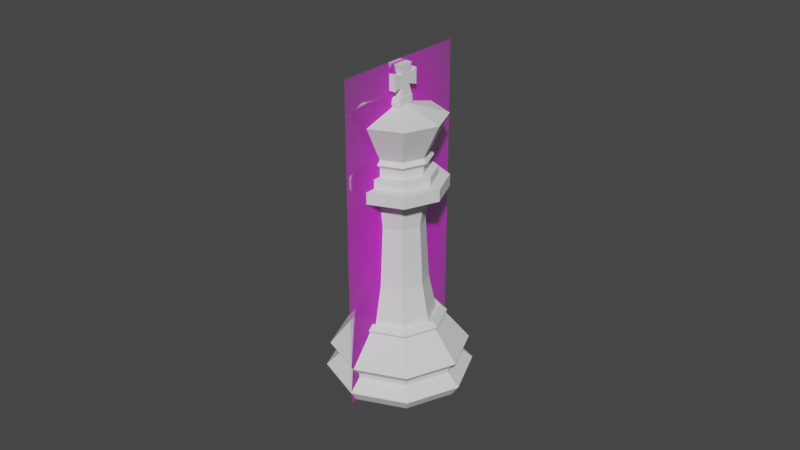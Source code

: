 # Source: king.blend  (saved by Blender 2.90.8; exported with 4.5.12 LTS)
import bpy
from mathutils import Matrix  # noqa: F401  (used for matrix-valued properties, if any)

bpy.ops.wm.read_factory_settings(use_empty=True)
scene = bpy.context.scene
scene.name = 'Scene'

# ---- collections
col_collection = bpy.data.collections.new('Collection'); scene.collection.children.link(col_collection)

# ---- images (referenced by path relative to the original .blend; pixels are not part of the script)
import os
ASSET_DIR = os.environ.get("B2B_ASSET_DIR", "")  # directory of the original .blend (textures are referenced by path, not embedded)
HERE = os.path.dirname(os.path.abspath(__file__))  # packed textures are extracted next to this script under _unpacked/

def load_image(name, relpath, width, height, colorspace="sRGB"):
    """Load a texture the original file referenced (path relative to the .blend, or extracted next to this script)."""
    p = next((c for c in (os.path.join(HERE, relpath), os.path.join(ASSET_DIR, relpath)) if relpath and os.path.exists(c)), "")
    if p:
        img = bpy.data.images.load(p, check_existing=True)
        img.name = name
    else:  # same state as the original file: an image datablock whose file is absent (Cycles renders it pink)
        img = bpy.data.images.new(name, width, height)
        img.source = "FILE"
        img.filepath = "//" + (relpath or name)
    img.colorspace_settings.name = colorspace
    return img
img_king_png = load_image('King.png', 'King.png', 1024, 1024, 'sRGB')

# ---- materials (node trees are filled in below, after node groups)
mat_king = bpy.data.materials.new('King')
mat_king.surface_render_method = 'BLENDED'
mat_king.blend_method = 'BLEND'
mat_king.use_transparent_shadow = False

# ---- material node trees
mat_king.use_nodes = True; mat_king.node_tree.nodes.clear()
_N = mat_king.node_tree.nodes; _L = mat_king.node_tree.links
n0 = _N.new('ShaderNodeOutputMaterial'); n0.name = 'Material Output'; n0.location = (300, 300)
n1 = _N.new('ShaderNodeTexImage'); n1.name = 'Image Texture'; n1.location = (-200, 300)
n1.image = img_king_png
n1.extension = 'CLIP'
n2 = _N.new('ShaderNodeBsdfPrincipled'); n2.name = 'Principled BSDF'; n2.location = (0, 300)
n2.distribution = 'GGX'
n2.subsurface_method = 'BURLEY'
n2.inputs[3].default_value = 1.45
n2.inputs[27].default_value = (0.0, 0.0, 0.0, 1.0)
n2.inputs[28].default_value = 1.0
_L.new(n1.outputs[0], n2.inputs[0])
_L.new(n1.outputs[1], n2.inputs[4])
_L.new(n2.outputs[0], n0.inputs[0])
n0.is_active_output = True

# ---- world
world_world = bpy.data.worlds.new('World'); scene.world = world_world
world_world.use_nodes = True; world_world.node_tree.nodes.clear()
_N = world_world.node_tree.nodes; _L = world_world.node_tree.links
n0 = _N.new('ShaderNodeOutputWorld'); n0.name = 'World Output'; n0.location = (300, 300)
n1 = _N.new('ShaderNodeBackground'); n1.name = 'Background'; n1.location = (10, 300)
n1.inputs[0].default_value = (0.05088, 0.05088, 0.05088, 1.0)
_L.new(n1.outputs[0], n0.inputs[0])
n0.is_active_output = True
world_world.color = (0.05088, 0.05088, 0.05088)
world_world.use_sun_shadow = False
world_world.sun_shadow_jitter_overblur = 0.0

# ---- meshes
me_king = bpy.data.meshes.new('King')
me_king.from_pydata([(-0.2211, -0.002012, -2.177e-08), (0.2211, -0.002012, -2.177e-08), (-0.2211, 0.998, -2.177e-08), (0.2211, 0.998, -2.177e-08)], [], [(0, 1, 3, 2)])
_uv = me_king.uv_layers.new(name='UVMap')
_uv.uv.foreach_set('vector', [0.0, 0.0, 1.0, 0.0, 1.0, 1.0, 0.0, 1.0])
me_king.materials.append(mat_king)
me_king.use_remesh_fix_poles = True
me_king.use_remesh_preserve_attributes = False
me_king.use_mirror_vertex_groups = False
me_king.update()
me_cube_002 = bpy.data.meshes.new('Cube.002')
me_cube_002.from_pydata([(1.071e-06, 4.23, -23.88), (6.407, 2.994, -23.88), (9.06, 0.008808, -23.88), (6.407, -2.976, -23.88), (-1.866e-06, -4.213, -23.88), (-6.407, -2.976, -23.88), (-9.06, 0.008812, -23.88), (-6.407, 2.994, -23.88), (9.611, 4.487, -28.62), (13.59, 0.008809, -28.62), (9.611, -4.469, -28.62), (-3.335e-06, -6.324, -28.62), (-9.611, -4.469, -28.62), (-13.59, 0.008814, -28.62), (-9.611, 4.487, -28.62), (1.071e-06, 6.342, -28.62), (9.542, 4.455, -29.1), (13.49, 0.008809, -29.1), (9.542, -4.437, -29.1), (-3.335e-06, -6.279, -29.1), (-9.542, -4.437, -29.1), (-13.49, 0.008814, -29.1), (-9.542, 4.455, -29.1), (1.071e-06, 6.297, -29.1), (1.071e-06, 4.818, -24.41), (7.298, 3.409, -24.41), (10.32, 0.008808, -24.41), (7.298, -3.392, -24.41), (-2.295e-06, -4.8, -24.41), (-7.298, -3.392, -24.41), (-10.32, 0.008813, -24.41), (-7.298, 3.409, -24.41), (1.071e-06, 7.153, -27.76), (10.84, 5.061, -27.76), (15.33, 0.008809, -27.76), (10.84, -5.043, -27.76), (-3.947e-06, -7.136, -27.76), (-10.84, -5.043, -27.76), (-15.33, 0.008815, -27.76), (-10.84, 5.061, -27.76), (11.51, 5.37, -30.35), (16.27, 0.008809, -30.35), (11.51, -5.353, -30.35), (-4.253e-06, -7.574, -30.35), (-11.51, -5.353, -30.35), (-16.27, 0.008815, -30.35), (-11.51, 5.37, -30.35), (1.071e-06, 7.591, -30.35), (7.08, 3.308, -24.68), (7.296, 3.408, -24.93), (10.01, 0.008808, -24.68), (10.32, 0.008808, -24.93), (7.08, -3.29, -24.68), (7.296, -3.391, -24.93), (-2.172e-06, -4.657, -24.68), (-2.295e-06, -4.799, -24.93), (-7.08, -3.29, -24.68), (-7.296, -3.391, -24.93), (-10.01, 0.008813, -24.68), (-10.32, 0.008813, -24.93), (-7.08, 3.308, -24.68), (-7.296, 3.408, -24.93), (1.071e-06, 4.817, -24.93), (1.071e-06, 4.674, -24.68), (9.485e-07, 6.83, -31.48), (10.35, 4.832, -31.48), (14.64, 0.008809, -31.48), (10.35, -4.815, -31.48), (-3.58e-06, -6.813, -31.48), (-10.35, -4.815, -31.48), (-14.64, 0.008815, -31.48), (-10.35, 4.832, -31.48), (-3.06e-08, 3.696, -24.19), (5.653, 2.605, -24.19), (7.995, -0.02909, -24.19), (5.653, -2.663, -24.19), (-7.037e-07, -3.754, -24.19), (-5.653, -2.663, -24.19), (-7.995, -0.02909, -24.19), (-5.653, 2.605, -24.19), (-6.91e-08, 2.915, -10.51), (4.468, 2.053, -10.51), (6.318, -0.02909, -10.51), (4.468, -2.111, -10.51), (-6.011e-07, -2.973, -10.51), (-4.468, -2.111, -10.51), (-6.318, -0.02909, -10.51), (-4.468, 2.053, -10.51), (-4.415, 2.028, -20.2), (-9.654e-08, 2.88, -20.2), (-4.415, -2.086, -20.2), (-6.244, -0.02909, -20.2), (4.415, -2.086, -20.2), (-6.222e-07, -2.938, -20.2), (4.415, 2.028, -20.2), (6.244, -0.02909, -20.2), (-3.857, 1.768, -13.93), (-3.857, -1.826, -13.93), (3.857, -1.826, -13.93), (3.857, 1.768, -13.93), (-6.828e-08, 2.512, -13.93), (-5.454, -0.02909, -13.93), (-5.275e-07, -2.571, -13.93), (5.454, -0.02909, -13.93), (-1.536e-08, 4.801, -10.51), (7.329, 3.386, -10.51), (10.37, -0.02909, -10.51), (7.329, -3.444, -10.51), (-8.881e-07, -4.859, -10.51), (-7.329, -3.444, -10.51), (-10.37, -0.02909, -10.51), (-7.329, 3.386, -10.51), (-1.536e-08, 4.801, -9.292), (7.329, 3.386, -9.292), (10.37, -0.02909, -9.292), (7.329, -3.444, -9.292), (-8.881e-07, -4.859, -9.292), (-7.329, -3.444, -9.292), (-10.37, -0.02909, -9.292), (-7.329, 3.386, -9.292), (-1.092e-07, 3.703, -9.292), (5.663, 2.61, -9.292), (8.009, -0.02909, -9.292), (5.663, -2.668, -9.292), (-7.836e-07, -3.761, -9.292), (-5.663, -2.668, -9.292), (-8.009, -0.02909, -9.292), (-5.663, 2.61, -9.292), (-1.092e-07, 3.703, -8.361), (5.663, 2.61, -8.361), (8.009, -0.02909, -8.361), (5.663, -2.668, -8.361), (-7.836e-07, -3.761, -8.361), (-5.663, -2.668, -8.361), (-8.009, -0.02909, -8.361), (-5.663, 2.61, -8.361), (-1.541e-07, 2.852, -8.361), (4.373, 2.008, -8.361), (6.184, -0.02909, -8.361), (4.373, -2.067, -8.361), (-6.747e-07, -2.91, -8.361), (-4.373, -2.067, -8.361), (-6.184, -0.02909, -8.361), (-4.373, 2.008, -8.361), (-1.541e-07, 2.852, -7.518), (4.373, 2.008, -7.518), (6.184, -0.02909, -7.518), (4.373, -2.067, -7.518), (-6.747e-07, -2.91, -7.518), (-4.373, -2.067, -7.518), (-6.184, -0.02909, -7.518), (-4.373, 2.008, -7.518), (-1.541e-07, 2.852, -6.674), (4.373, 2.008, -6.674), (6.184, -0.02909, -6.674), (4.373, -2.067, -6.674), (-6.747e-07, -2.91, -6.674), (-4.373, -2.067, -6.674), (-6.184, -0.02909, -6.674), (-4.373, 2.008, -6.674), (-7.057, -0.02909, -7.096), (-4.99, 2.296, -7.096), (-7.311e-07, -3.317, -7.096), (-4.99, -2.354, -7.096), (7.057, -0.02909, -7.096), (4.99, -2.354, -7.096), (-1.37e-07, 3.259, -7.096), (4.99, 2.296, -7.096), (-2.16e-08, 4.644, -3.008), (7.091, 3.275, -3.008), (10.03, -0.02909, -3.008), (7.091, -3.333, -3.008), (-8.66e-07, -4.702, -3.008), (-7.091, -3.333, -3.008), (-10.03, -0.02909, -3.008), (-7.091, 3.275, -3.008), (-1.514, -0.8158, -0.974), (-1.514, -1.514, -0.2761), (-1.514, -0.4906, 0.04915), (-1.514, -1.514, 1.356), (-1.514, -0.8158, 2.054), (-1.514, -0.4906, 1.03), (-1.514, 1.514, -0.2761), (-1.514, 0.8158, -0.974), (-1.514, 0.4906, 0.04915), (-1.514, 0.8158, 2.054), (-1.514, 1.514, 1.356), (-1.514, 0.4906, 1.03), (1.514, -1.514, -0.2761), (1.514, -0.8158, -0.974), (1.514, -0.4906, 0.04915), (1.514, -0.8158, 2.054), (1.514, -1.514, 1.356), (1.514, -0.4906, 1.03), (1.514, 0.8158, -0.974), (1.514, 1.514, -0.2761), (1.514, 0.4906, 0.04915), (1.514, 1.514, 1.356), (1.514, 0.8158, 2.054), (1.514, 0.4906, 1.03), (1.091, 1.209, -1.696), (1.514, 0.7861, -1.696), (1.39, 1.085, -1.696), (1.335, 1.03, -1.94), (1.091, 1.085, -1.995), (-1.091, 1.209, -1.696), (-1.514, 0.7861, -1.696), (-1.091, 1.085, -1.995), (-1.335, 1.03, -1.94), (-1.39, 1.085, -1.696), (-1.091, -1.209, -1.696), (-1.514, -0.7861, -1.696), (-1.39, -1.085, -1.696), (-1.335, -1.03, -1.94), (-1.091, -1.085, -1.995), (1.091, -1.209, -1.696), (1.514, -0.7861, -1.696), (1.091, -1.085, -1.995), (1.335, -1.03, -1.94), (1.39, -1.085, -1.696), (1.514, -0.7861, -1.437), (1.514, -0.769, -0.9692), (1.091, -1.209, -1.437), (1.601, -0.7776, -1.116), (1.424, -1.027, -1.183), (1.302, -1.076, -1.116), (1.302, -1.089, -1.446), (1.514, 0.7861, -1.437), (1.091, 1.209, -1.437), (1.514, 0.769, -0.9692), (1.302, 1.089, -1.446), (1.424, 1.027, -1.183), (1.302, 1.076, -1.116), (1.601, 0.7776, -1.116), (-1.091, 1.209, -1.437), (-1.514, 0.7861, -1.437), (-1.514, 0.769, -0.9692), (-1.302, 1.089, -1.446), (-1.424, 1.027, -1.183), (-1.601, 0.7776, -1.116), (-1.302, 1.076, -1.116), (-1.514, -0.7861, -1.437), (-1.091, -1.209, -1.437), (-1.514, -0.769, -0.9692), (-1.302, -1.089, -1.446), (-1.424, -1.027, -1.183), (-1.302, -1.076, -1.116), (-1.601, -0.7776, -1.116), (1.414, 0.6531, -1.937), (1.445, -0.004192, -1.863), (1.414, -0.6647, -1.937), (1.399, 0.7861, -1.974), (1.38, 0.829, -1.986), (1.091, 1.017, -2.024), (-5.069e-09, 1.09, -1.984), (0.2278, 1.085, -1.995), (1.4, -0.7861, -1.971), (1.379, -0.8369, -1.984), (1.091, -1.023, -2.021), (0.3011, -1.085, -1.995), (-2.01e-07, -1.091, -1.98), (-0.2278, 1.085, -1.995), (-1.091, 1.017, -2.024), (-1.38, 0.829, -1.986), (-1.399, 0.7861, -1.974), (-1.414, 0.6531, -1.937), (-1.445, -0.004192, -1.863), (-1.414, -0.6647, -1.937), (-0.3011, -1.085, -1.995), (-1.091, -1.023, -2.021), (-1.4, -0.7861, -1.971), (-1.379, -0.8369, -1.984)], [], [(49, 33, 32, 62), (51, 34, 33, 49), (53, 35, 34, 51), (55, 36, 35, 53), (57, 37, 36, 55), (59, 38, 37, 57), (61, 39, 38, 59), (74, 75, 3, 2), (60, 31, 24, 63), (58, 30, 31, 60), (56, 29, 30, 58), (54, 28, 29, 56), (52, 27, 28, 54), (50, 26, 27, 52), (48, 25, 26, 50), (25, 48, 63, 24), (15, 8, 16, 23), (8, 9, 17, 16), (9, 10, 18, 17), (10, 11, 19, 18), (11, 12, 20, 19), (12, 13, 21, 20), (13, 14, 22, 21), (14, 15, 23, 22), (17, 41, 40, 16), (18, 42, 41, 17), (19, 43, 42, 18), (20, 44, 43, 19), (21, 45, 44, 20), (22, 46, 45, 21), (23, 47, 46, 22), (45, 46, 71, 70), (44, 45, 70, 69), (43, 44, 69, 68), (42, 43, 68, 67), (41, 42, 67, 66), (40, 41, 66, 65), (47, 40, 65, 64), (31, 30, 6, 7), (30, 29, 5, 6), (29, 28, 4, 5), (28, 27, 3, 4), (27, 26, 2, 3), (26, 25, 1, 2), (25, 24, 0, 1), (62, 32, 39, 61), (33, 8, 15, 32), (34, 9, 8, 33), (35, 10, 9, 34), (36, 11, 10, 35), (37, 12, 11, 36), (38, 13, 12, 37), (39, 14, 13, 38), (32, 15, 14, 39), (16, 40, 47, 23), (46, 47, 64, 71), (63, 48, 49, 62), (48, 50, 51, 49), (50, 52, 53, 51), (52, 54, 55, 53), (54, 56, 57, 55), (56, 58, 59, 57), (58, 60, 61, 59), (60, 63, 62, 61), (24, 31, 7, 0), (64, 65, 66, 67, 68, 69, 70, 71), (73, 74, 2, 1), (75, 76, 4, 3), (76, 77, 5, 4), (77, 78, 6, 5), (78, 79, 7, 6), (79, 72, 0, 7), (72, 73, 1, 0), (100, 96, 87, 80), (101, 97, 85, 86), (102, 98, 83, 84), (103, 99, 81, 82), (96, 101, 86, 87), (97, 102, 84, 85), (98, 103, 82, 83), (99, 100, 80, 81), (73, 72, 89, 94), (75, 74, 95, 92), (77, 76, 93, 90), (79, 78, 91, 88), (74, 73, 94, 95), (76, 75, 92, 93), (78, 77, 90, 91), (72, 79, 88, 89), (94, 89, 100, 99), (92, 95, 103, 98), (90, 93, 102, 97), (88, 91, 101, 96), (95, 94, 99, 103), (93, 92, 98, 102), (91, 90, 97, 101), (89, 88, 96, 100), (85, 84, 108, 109), (83, 82, 106, 107), (81, 80, 104, 105), (80, 87, 111, 104), (86, 85, 109, 110), (84, 83, 107, 108), (82, 81, 105, 106), (87, 86, 110, 111), (105, 104, 112, 113), (104, 111, 119, 112), (110, 109, 117, 118), (108, 107, 115, 116), (106, 105, 113, 114), (111, 110, 118, 119), (109, 108, 116, 117), (107, 106, 114, 115), (119, 118, 126, 127), (117, 116, 124, 125), (115, 114, 122, 123), (113, 112, 120, 121), (112, 119, 127, 120), (118, 117, 125, 126), (116, 115, 123, 124), (114, 113, 121, 122), (122, 121, 129, 130), (127, 126, 134, 135), (125, 124, 132, 133), (123, 122, 130, 131), (121, 120, 128, 129), (120, 127, 135, 128), (126, 125, 133, 134), (124, 123, 131, 132), (128, 135, 143, 136), (134, 133, 141, 142), (132, 131, 139, 140), (130, 129, 137, 138), (135, 134, 142, 143), (133, 132, 140, 141), (131, 130, 138, 139), (129, 128, 136, 137), (139, 138, 146, 147), (137, 136, 144, 145), (136, 143, 151, 144), (142, 141, 149, 150), (140, 139, 147, 148), (138, 137, 145, 146), (143, 142, 150, 151), (141, 140, 148, 149), (161, 160, 158, 159), (163, 162, 156, 157), (165, 164, 154, 155), (167, 166, 152, 153), (166, 161, 159, 152), (160, 163, 157, 158), (162, 165, 155, 156), (164, 167, 153, 154), (146, 145, 167, 164), (148, 147, 165, 162), (150, 149, 163, 160), (144, 151, 161, 166), (145, 144, 166, 167), (147, 146, 164, 165), (149, 148, 162, 163), (151, 150, 160, 161), (156, 155, 171, 172), (154, 153, 169, 170), (159, 158, 174, 175), (157, 156, 172, 173), (155, 154, 170, 171), (153, 152, 168, 169), (152, 159, 175, 168), (158, 157, 173, 174), (173, 172, 260, 268, 269, 271, 270, 267), (171, 170, 249, 250), (169, 168, 254, 255, 253, 252, 251, 248), (168, 175, 265, 264, 263, 262, 261, 254), (174, 173, 267, 266), (172, 171, 250, 256, 257, 258, 259, 260), (170, 169, 248, 249), (175, 174, 266, 265), (188, 192, 179, 177), (194, 196, 195, 197, 199, 198, 191, 193, 192, 188, 190, 189), (198, 185, 180, 191), (176, 178, 177, 179, 181, 180, 185, 187, 186, 182, 184, 183), (182, 186, 197, 195), (194, 183, 184, 196), (196, 184, 182, 195), (185, 198, 199, 187), (187, 199, 197, 186), (176, 189, 190, 178), (178, 190, 188, 177), (191, 180, 181, 193), (193, 181, 179, 192), (241, 235, 206, 211), (227, 220, 216, 201), (222, 242, 210, 215), (194, 189, 221, 229), (183, 194, 229, 236), (176, 183, 236, 243), (189, 176, 243, 221), (200, 202, 203, 204), (201, 251, 252, 203, 202), (205, 207, 208, 209), (206, 209, 208, 263, 264), (210, 212, 213, 214), (211, 270, 271, 213, 212), (215, 217, 218, 219), (216, 219, 218, 257, 256), (220, 223, 224, 226), (221, 225, 224, 223), (222, 226, 224, 225), (227, 230, 231, 233), (228, 232, 231, 230), (229, 233, 231, 232), (234, 237, 238, 240), (235, 239, 238, 237), (236, 240, 238, 239), (241, 244, 245, 247), (242, 246, 245, 244), (243, 247, 245, 246), (204, 255, 254, 261, 207, 205, 200), (214, 268, 260, 259, 217, 215, 210), (211, 206, 264, 265, 266, 267, 270), (201, 216, 256, 250, 249, 248, 251), (222, 215, 219, 226), (226, 219, 216, 220), (200, 228, 230, 202), (202, 230, 227, 201), (206, 235, 237, 209), (209, 237, 234, 205), (210, 242, 244, 212), (212, 244, 241, 211), (242, 222, 225, 246), (246, 225, 221, 243), (235, 241, 247, 239), (239, 247, 243, 236), (228, 234, 240, 232), (232, 240, 236, 229), (220, 227, 233, 223), (223, 233, 229, 221), (234, 228, 200, 205), (258, 257, 218, 217), (271, 269, 214, 213), (252, 253, 204, 203), (262, 263, 208, 207), (253, 255, 204), (261, 262, 207), (269, 268, 214), (259, 258, 217)])
_uv = me_cube_002.uv_layers.new(name='UVMap')
_uv.uv.foreach_set('vector', [0.875, 0.9128, 0.875, 0.7908, 0.9997, 0.7908, 1.0, 0.9128, 0.75, 0.9128, 0.75, 0.7908, 0.875, 0.7908, 0.875, 0.9128, 0.625, 0.9128, 0.625, 0.7908, 0.75, 0.7908, 0.75, 0.9128, 0.5, 0.9128, 0.5, 0.7908, 0.625, 0.7908, 0.625, 0.9128, 0.375, 0.9128, 0.375, 0.7908, 0.5, 0.7908, 0.5, 0.9128, 0.25, 0.9128, 0.25, 0.7908, 0.375, 0.7908, 0.375, 0.9128, 0.125, 0.9128, 0.125, 0.7908, 0.25, 0.7908, 0.25, 0.9128, 0.75, 0.5, 0.625, 0.5, 0.625, 1.0, 0.75, 1.0, 0.125, 0.9332, 0.125, 0.9581, 0.0, 0.9581, 0.0, 0.9332, 0.25, 0.9332, 0.25, 0.9581, 0.125, 0.9581, 0.125, 0.9332, 0.375, 0.9332, 0.375, 0.9581, 0.25, 0.9581, 0.25, 0.9332, 0.5, 0.9332, 0.5, 0.9581, 0.375, 0.9581, 0.375, 0.9332, 0.625, 0.9332, 0.625, 0.9581, 0.5, 0.9581, 0.5, 0.9332, 0.75, 0.9332, 0.75, 0.9581, 0.625, 0.9581, 0.625, 0.9332, 0.875, 0.9332, 0.875, 0.9581, 0.75, 0.9581, 0.75, 0.9332, 0.875, 0.9581, 0.875, 0.9332, 1.0, 0.9332, 1.0, 0.9581, 1.0, 0.7039, 0.875, 0.7039, 0.875, 0.6593, 1.0, 0.6593, 0.875, 0.7039, 0.75, 0.7039, 0.75, 0.6593, 0.875, 0.6593, 0.75, 0.7039, 0.625, 0.7039, 0.625, 0.6593, 0.75, 0.6593, 0.625, 0.7039, 0.5, 0.7039, 0.5, 0.6593, 0.625, 0.6593, 0.5, 0.7039, 0.375, 0.7039, 0.375, 0.6593, 0.5, 0.6593, 0.375, 0.7039, 0.25, 0.7039, 0.25, 0.6593, 0.375, 0.6593, 0.25, 0.7039, 0.125, 0.7039, 0.125, 0.6593, 0.25, 0.6593, 0.125, 0.7039, 0.0, 0.7039, 0.0, 0.6593, 0.125, 0.6593, 0.75, 0.6593, 0.75, 0.5691, 0.875, 0.5691, 0.875, 0.6593, 0.625, 0.6593, 0.625, 0.5691, 0.75, 0.5691, 0.75, 0.6593, 0.5, 0.6593, 0.5, 0.5691, 0.625, 0.5691, 0.625, 0.6593, 0.375, 0.6593, 0.375, 0.5691, 0.5, 0.5691, 0.5, 0.6593, 0.25, 0.6593, 0.25, 0.5691, 0.375, 0.5691, 0.375, 0.6593, 0.125, 0.6593, 0.125, 0.5691, 0.25, 0.5691, 0.25, 0.6593, 0.0, 0.6593, 0.0002914, 0.5691, 0.125, 0.5691, 0.125, 0.6593, 0.25, 0.5691, 0.125, 0.5691, 0.1253, 0.5, 0.2497, 0.5, 0.375, 0.5691, 0.25, 0.5691, 0.2503, 0.5, 0.3747, 0.5, 0.5, 0.5691, 0.375, 0.5691, 0.3753, 0.5, 0.4997, 0.5, 0.625, 0.5691, 0.5, 0.5691, 0.5003, 0.5, 0.6247, 0.5, 0.75, 0.5691, 0.625, 0.5691, 0.6253, 0.5, 0.7497, 0.5, 0.875, 0.5691, 0.75, 0.5691, 0.7503, 0.5, 0.8747, 0.5, 0.9997, 0.5691, 0.875, 0.5691, 0.8753, 0.5, 0.9997, 0.5, 0.125, 0.9581, 0.25, 0.9581, 0.25, 1.0, 0.125, 1.0, 0.25, 0.9581, 0.375, 0.9581, 0.375, 1.0, 0.25, 1.0, 0.375, 0.9581, 0.5, 0.9581, 0.5, 1.0, 0.375, 1.0, 0.5, 0.9581, 0.625, 0.9581, 0.625, 1.0, 0.5, 1.0, 0.625, 0.9581, 0.75, 0.9581, 0.75, 1.0, 0.625, 1.0, 0.75, 0.9581, 0.875, 0.9581, 0.875, 1.0, 0.75, 1.0, 0.875, 0.9581, 1.0, 0.9581, 1.0, 1.0, 0.875, 1.0, 0.0, 0.9128, 0.0002971, 0.7908, 0.125, 0.7908, 0.125, 0.9128, 0.875, 0.7908, 0.875, 0.7039, 1.0, 0.7039, 0.9997, 0.7908, 0.75, 0.7908, 0.75, 0.7039, 0.875, 0.7039, 0.875, 0.7908, 0.625, 0.7908, 0.625, 0.7039, 0.75, 0.7039, 0.75, 0.7908, 0.5, 0.7908, 0.5, 0.7039, 0.625, 0.7039, 0.625, 0.7908, 0.375, 0.7908, 0.375, 0.7039, 0.5, 0.7039, 0.5, 0.7908, 0.25, 0.7908, 0.25, 0.7039, 0.375, 0.7039, 0.375, 0.7908, 0.125, 0.7908, 0.125, 0.7039, 0.25, 0.7039, 0.25, 0.7908, 0.0002971, 0.7908, 0.0, 0.7039, 0.125, 0.7039, 0.125, 0.7908, 0.875, 0.6593, 0.875, 0.5691, 0.9997, 0.5691, 1.0, 0.6593, 0.125, 0.5691, 0.0002914, 0.5691, 0.0002575, 0.5, 0.1247, 0.5, 1.0, 0.9332, 0.875, 0.9332, 0.875, 0.9128, 1.0, 0.9128, 0.875, 0.9332, 0.75, 0.9332, 0.75, 0.9128, 0.875, 0.9128, 0.75, 0.9332, 0.625, 0.9332, 0.625, 0.9128, 0.75, 0.9128, 0.625, 0.9332, 0.5, 0.9332, 0.5, 0.9128, 0.625, 0.9128, 0.5, 0.9332, 0.375, 0.9332, 0.375, 0.9128, 0.5, 0.9128, 0.375, 0.9332, 0.25, 0.9332, 0.25, 0.9128, 0.375, 0.9128, 0.25, 0.9332, 0.125, 0.9332, 0.125, 0.9128, 0.25, 0.9128, 0.125, 0.9332, 0.0, 0.9332, 0.0, 0.9128, 0.125, 0.9128, 0.0, 0.9581, 0.125, 0.9581, 0.125, 1.0, 0.0, 1.0, 0.7504, 0.49, 0.92, 0.4194, 0.99, 0.2496, 0.9194, 0.08005, 0.7496, 0.01004, 0.58, 0.08059, 0.51, 0.2504, 0.5806, 0.42, 0.875, 0.5, 0.75, 0.5, 0.75, 1.0, 0.875, 1.0, 0.625, 0.5, 0.5, 0.5, 0.5, 1.0, 0.625, 1.0, 0.5, 0.5, 0.375, 0.5, 0.375, 1.0, 0.5, 1.0, 0.375, 0.5, 0.25, 0.5, 0.25, 1.0, 0.375, 1.0, 0.25, 0.5, 0.125, 0.5, 0.125, 1.0, 0.25, 1.0, 0.125, 0.5, 0.0, 0.5, 0.0, 1.0, 0.125, 1.0, 1.0, 0.5, 0.875, 0.5, 0.875, 1.0, 1.0, 1.0, 0.0, 0.5, 0.125, 0.5, 0.125, 0.5, 0.0, 0.5, 0.25, 0.5, 0.375, 0.5, 0.375, 0.5, 0.25, 0.5, 0.5, 0.5, 0.625, 0.5, 0.625, 0.5, 0.5, 0.5, 0.75, 0.5, 0.875, 0.5, 0.875, 0.5, 0.75, 0.5, 0.125, 0.5, 0.25, 0.5, 0.25, 0.5, 0.125, 0.5, 0.375, 0.5, 0.5, 0.5, 0.5, 0.5, 0.375, 0.5, 0.625, 0.5, 0.75, 0.5, 0.75, 0.5, 0.625, 0.5, 0.875, 0.5, 1.0, 0.5, 1.0, 0.5, 0.875, 0.5, 0.875, 0.5, 1.0, 0.5, 1.0, 0.5, 0.875, 0.5, 0.625, 0.5, 0.75, 0.5, 0.75, 0.5, 0.625, 0.5, 0.375, 0.5, 0.5, 0.5, 0.5, 0.5, 0.375, 0.5, 0.125, 0.5, 0.25, 0.5, 0.25, 0.5, 0.125, 0.5, 0.75, 0.5, 0.875, 0.5, 0.875, 0.5, 0.75, 0.5, 0.5, 0.5, 0.625, 0.5, 0.625, 0.5, 0.5, 0.5, 0.25, 0.5, 0.375, 0.5, 0.375, 0.5, 0.25, 0.5, 0.0, 0.5, 0.125, 0.5, 0.125, 0.5, 0.0, 0.5, 0.875, 0.5, 1.0, 0.5, 1.0, 0.5, 0.875, 0.5, 0.625, 0.5, 0.75, 0.5, 0.75, 0.5, 0.625, 0.5, 0.375, 0.5, 0.5, 0.5, 0.5, 0.5, 0.375, 0.5, 0.125, 0.5, 0.25, 0.5, 0.25, 0.5, 0.125, 0.5, 0.75, 0.5, 0.875, 0.5, 0.875, 0.5, 0.75, 0.5, 0.5, 0.5, 0.625, 0.5, 0.625, 0.5, 0.5, 0.5, 0.25, 0.5, 0.375, 0.5, 0.375, 0.5, 0.25, 0.5, 0.0, 0.5, 0.125, 0.5, 0.125, 0.5, 0.0, 0.5, 0.375, 0.5, 0.5, 0.5, 0.5, 0.5, 0.375, 0.5, 0.625, 0.5, 0.75, 0.5, 0.75, 0.5, 0.625, 0.5, 0.875, 0.5, 1.0, 0.5, 1.0, 0.5, 0.875, 0.5, 0.0, 0.5, 0.125, 0.5, 0.125, 0.5, 0.0, 0.5, 0.25, 0.5, 0.375, 0.5, 0.375, 0.5, 0.25, 0.5, 0.5, 0.5, 0.625, 0.5, 0.625, 0.5, 0.5, 0.5, 0.75, 0.5, 0.875, 0.5, 0.875, 0.5, 0.75, 0.5, 0.125, 0.5, 0.25, 0.5, 0.25, 0.5, 0.125, 0.5, 0.875, 0.5, 1.0, 0.5, 1.0, 0.5, 0.875, 0.5, 0.0, 0.5, 0.125, 0.5, 0.125, 0.5, 0.0, 0.5, 0.25, 0.5, 0.375, 0.5, 0.375, 0.5, 0.25, 0.5, 0.5, 0.5, 0.625, 0.5, 0.625, 0.5, 0.5, 0.5, 0.75, 0.5, 0.875, 0.5, 0.875, 0.5, 0.75, 0.5, 0.125, 0.5, 0.25, 0.5, 0.25, 0.5, 0.125, 0.5, 0.375, 0.5, 0.5, 0.5, 0.5, 0.5, 0.375, 0.5, 0.625, 0.5, 0.75, 0.5, 0.75, 0.5, 0.625, 0.5, 0.125, 0.5, 0.25, 0.5, 0.25, 0.5, 0.125, 0.5, 0.375, 0.5, 0.5, 0.5, 0.5, 0.5, 0.375, 0.5, 0.625, 0.5, 0.75, 0.5, 0.75, 0.5, 0.625, 0.5, 0.875, 0.5, 1.0, 0.5, 1.0, 0.5, 0.875, 0.5, 0.0, 0.5, 0.125, 0.5, 0.125, 0.5, 0.0, 0.5, 0.25, 0.5, 0.375, 0.5, 0.375, 0.5, 0.25, 0.5, 0.5, 0.5, 0.625, 0.5, 0.625, 0.5, 0.5, 0.5, 0.75, 0.5, 0.875, 0.5, 0.875, 0.5, 0.75, 0.5, 0.75, 0.5, 0.875, 0.5, 0.875, 0.5, 0.75, 0.5, 0.125, 0.5, 0.25, 0.5, 0.25, 0.5, 0.125, 0.5, 0.375, 0.5, 0.5, 0.5, 0.5, 0.5, 0.375, 0.5, 0.625, 0.5, 0.75, 0.5, 0.75, 0.5, 0.625, 0.5, 0.875, 0.5, 1.0, 0.5, 1.0, 0.5, 0.875, 0.5, 0.0, 0.5, 0.125, 0.5, 0.125, 0.5, 0.0, 0.5, 0.25, 0.5, 0.375, 0.5, 0.375, 0.5, 0.25, 0.5, 0.5, 0.5, 0.625, 0.5, 0.625, 0.5, 0.5, 0.5, 0.0, 0.5, 0.125, 0.5, 0.125, 0.5, 0.0, 0.5, 0.25, 0.5, 0.375, 0.5, 0.375, 0.5, 0.25, 0.5, 0.5, 0.5, 0.625, 0.5, 0.625, 0.5, 0.5, 0.5, 0.75, 0.5, 0.875, 0.5, 0.875, 0.5, 0.75, 0.5, 0.125, 0.5, 0.25, 0.5, 0.25, 0.5, 0.125, 0.5, 0.375, 0.5, 0.5, 0.5, 0.5, 0.5, 0.375, 0.5, 0.625, 0.5, 0.75, 0.5, 0.75, 0.5, 0.625, 0.5, 0.875, 0.5, 1.0, 0.5, 1.0, 0.5, 0.875, 0.5, 0.625, 0.5, 0.75, 0.5, 0.75, 0.5, 0.625, 0.5, 0.875, 0.5, 1.0, 0.5, 1.0, 0.5, 0.875, 0.5, 0.0, 0.5, 0.125, 0.5, 0.125, 0.5, 0.0, 0.5, 0.25, 0.5, 0.375, 0.5, 0.375, 0.5, 0.25, 0.5, 0.5, 0.5, 0.625, 0.5, 0.625, 0.5, 0.5, 0.5, 0.75, 0.5, 0.875, 0.5, 0.875, 0.5, 0.75, 0.5, 0.125, 0.5, 0.25, 0.5, 0.25, 0.5, 0.125, 0.5, 0.375, 0.5, 0.5, 0.5, 0.5, 0.5, 0.375, 0.5, 0.125, 0.5, 0.25, 0.5, 0.25, 0.5, 0.125, 0.5, 0.375, 0.5, 0.5, 0.5, 0.5, 0.5, 0.375, 0.5, 0.625, 0.5, 0.75, 0.5, 0.75, 0.5, 0.625, 0.5, 0.875, 0.5, 1.009, 0.5, 1.0, 0.5, 0.875, 0.5, -0.008825, 0.5, 0.125, 0.5, 0.125, 0.5, 0.0, 0.5, 0.25, 0.5, 0.375, 0.5, 0.375, 0.5, 0.25, 0.5, 0.5, 0.5, 0.625, 0.5, 0.625, 0.5, 0.5, 0.5, 0.75, 0.5, 0.875, 0.5, 0.875, 0.5, 0.75, 0.5, 0.75, 0.5, 0.875, 0.5, 0.875, 0.5, 0.75, 0.5, 0.5, 0.5, 0.625, 0.5, 0.625, 0.5, 0.5, 0.5, 0.25, 0.5, 0.375, 0.5, 0.375, 0.5, 0.25, 0.5, 0.0, 0.5, 0.125, 0.5, 0.125, 0.5, -0.008825, 0.5, 0.875, 0.5, 1.0, 0.5, 1.009, 0.5, 0.875, 0.5, 0.625, 0.5, 0.75, 0.5, 0.75, 0.5, 0.625, 0.5, 0.375, 0.5, 0.5, 0.5, 0.5, 0.5, 0.375, 0.5, 0.125, 0.5, 0.25, 0.5, 0.25, 0.5, 0.125, 0.5, 0.5, 0.5, 0.625, 0.5, 0.625, 0.5, 0.5, 0.5, 0.75, 0.5, 0.875, 0.5, 0.875, 0.5, 0.75, 0.5, 0.125, 0.5, 0.25, 0.5, 0.25, 0.5, 0.125, 0.5, 0.375, 0.5, 0.5, 0.5, 0.5, 0.5, 0.375, 0.5, 0.625, 0.5, 0.75, 0.5, 0.75, 0.5, 0.625, 0.5, 0.875, 0.5, 1.0, 0.5, 1.0, 0.5, 0.875, 0.5, 0.0, 0.5, 0.125, 0.5, 0.125, 0.5, 0.0, 0.5, 0.25, 0.5, 0.375, 0.5, 0.375, 0.5, 0.25, 0.5, 0.375, 0.5, 0.5, 0.5, 0.404, 0.5, 0.4001, 0.5, 0.3886, 0.5, 0.38, 0.5, 0.3784, 0.5, 0.375, 0.5, 0.625, 0.5, 0.75, 0.5, 0.643, 0.5, 0.625, 0.5, 0.875, 0.5, 1.0, 0.5, 0.9043, 0.5, 0.9014, 0.5, 0.8888, 0.5, 0.8802, 0.5, 0.8788, 0.5, 0.875, 0.5, 0.0, 0.5, 0.125, 0.5, 0.02493, 0.5, 0.02466, 0.5, 0.02433, 0.5, 0.01923, 0.5, 0.004015, 0.5, 0.0, 0.5, 0.25, 0.5, 0.375, 0.5, 0.2749, 0.5, 0.25, 0.5, 0.5, 0.5, 0.625, 0.5, 0.5249, 0.5, 0.5247, 0.5, 0.5243, 0.5, 0.5192, 0.5, 0.5053, 0.5, 0.5, 0.5, 0.75, 0.5, 0.875, 0.5, 0.7749, 0.5, 0.75, 0.5, 0.125, 0.5, 0.25, 0.5, 0.143, 0.5, 0.125, 0.5, 0.4326, 0.75, 0.5674, 0.75, 0.5674, 1.0, 0.4326, 1.0, 0.375, 0.5576, 0.3919, 0.5169, 0.4326, 0.5, 0.5674, 0.5, 0.6081, 0.5169, 0.625, 0.5576, 0.625, 0.6924, 0.6081, 0.7331, 0.5674, 0.75, 0.4326, 0.75, 0.3919, 0.7331, 0.375, 0.6924, 0.625, 0.5576, 0.875, 0.5576, 0.875, 0.6924, 0.625, 0.6924, 0.375, 0.05763, 0.3919, 0.01688, 0.4326, 0.0, 0.5674, 0.0, 0.6081, 0.01688, 0.625, 0.05763, 0.625, 0.1924, 0.6081, 0.2331, 0.5674, 0.25, 0.4326, 0.25, 0.3919, 0.2331, 0.375, 0.1924, 0.4326, 0.25, 0.5674, 0.25, 0.5674, 0.5, 0.4326, 0.5, 0.375, 0.5576, 0.125, 0.5576, 0.125, 0.5, 0.375, 0.5, 0.375, 0.5, 0.375, 0.25, 0.4326, 0.25, 0.4326, 0.5, 0.875, 0.5576, 0.625, 0.5576, 0.625, 0.5, 0.875, 0.5, 0.625, 0.25, 0.625, 0.5, 0.5674, 0.5, 0.5674, 0.25, 0.125, 0.6924, 0.375, 0.6924, 0.375, 0.75, 0.125, 0.75, 0.375, 1.0, 0.375, 0.75, 0.4326, 0.75, 0.4326, 1.0, 0.625, 0.6924, 0.875, 0.6924, 0.875, 0.75, 0.625, 0.75, 0.625, 0.75, 0.625, 1.0, 0.5674, 1.0, 0.5674, 0.75, 0.375, 0.08119, 0.375, 0.1688, 0.375, 0.1688, 0.375, 0.08119, 0.375, 0.5812, 0.375, 0.6688, 0.375, 0.6688, 0.375, 0.5812, 0.3401, 0.6924, 0.1599, 0.6924, 0.1599, 0.6924, 0.3401, 0.6924, 0.375, 0.5576, 0.375, 0.6924, 0.375, 0.691, 0.375, 0.559, 0.125, 0.5576, 0.375, 0.5576, 0.375, 0.5576, 0.125, 0.5576, 0.375, 0.05763, 0.375, 0.1924, 0.375, 0.191, 0.375, 0.05904, 0.375, 0.6924, 0.125, 0.6924, 0.125, 0.6924, 0.375, 0.6924, 0.3401, 0.5576, 0.375, 0.5576, 0.3701, 0.561, 0.3401, 0.5576, 0.375, 0.5812, 0.375, 0.5812, 0.3741, 0.5776, 0.3701, 0.561, 0.375, 0.5576, 0.1599, 0.5576, 0.1599, 0.5576, 0.1398, 0.5576, 0.125, 0.5576, 0.375, 0.1688, 0.375, 0.1924, 0.375, 0.1924, 0.375, 0.173, 0.375, 0.1688, 0.1599, 0.6924, 0.125, 0.6924, 0.125, 0.6924, 0.1599, 0.6924, 0.375, 0.08119, 0.375, 0.08119, 0.375, 0.07836, 0.375, 0.06759, 0.375, 0.05763, 0.3401, 0.6924, 0.3401, 0.6924, 0.3701, 0.689, 0.375, 0.6924, 0.375, 0.6688, 0.375, 0.6924, 0.3701, 0.689, 0.374, 0.673, 0.375, 0.6688, 0.375, 0.6688, 0.375, 0.6683, 0.3725, 0.689, 0.375, 0.6924, 0.375, 0.6924, 0.3575, 0.6924, 0.3725, 0.689, 0.375, 0.6924, 0.3401, 0.6924, 0.375, 0.6924, 0.3725, 0.689, 0.3575, 0.6924, 0.375, 0.5812, 0.375, 0.5576, 0.3725, 0.561, 0.375, 0.5817, 0.3401, 0.5576, 0.3575, 0.5576, 0.3725, 0.561, 0.375, 0.5576, 0.375, 0.559, 0.375, 0.5817, 0.3725, 0.561, 0.375, 0.5576, 0.1599, 0.5576, 0.125, 0.5576, 0.125, 0.5576, 0.1425, 0.5576, 0.375, 0.1688, 0.375, 0.1683, 0.375, 0.1822, 0.375, 0.1924, 0.125, 0.5576, 0.1425, 0.5576, 0.1324, 0.5576, 0.125, 0.5576, 0.375, 0.08119, 0.375, 0.05763, 0.375, 0.05763, 0.375, 0.08166, 0.1599, 0.6924, 0.1425, 0.6924, 0.1324, 0.6924, 0.125, 0.6924, 0.375, 0.05904, 0.375, 0.08166, 0.375, 0.06779, 0.375, 0.05763, 0.3401, 0.5576, 0.2688, 0.5576, 0.25, 0.5576, 0.2312, 0.5576, 0.1599, 0.5576, 0.1599, 0.5576, 0.3401, 0.5576, 0.1599, 0.6924, 0.2251, 0.6924, 0.25, 0.6924, 0.2749, 0.6924, 0.3401, 0.6924, 0.3401, 0.6924, 0.1599, 0.6924, 0.375, 0.08119, 0.375, 0.1688, 0.375, 0.1688, 0.375, 0.1614, 0.375, 0.1248, 0.375, 0.08795, 0.375, 0.08119, 0.375, 0.5812, 0.375, 0.6688, 0.375, 0.6688, 0.375, 0.662, 0.375, 0.6252, 0.375, 0.5886, 0.375, 0.5812, 0.3401, 0.6924, 0.3401, 0.6924, 0.375, 0.6924, 0.375, 0.6924, 0.375, 0.6924, 0.375, 0.6924, 0.375, 0.6688, 0.375, 0.6688, 0.3401, 0.5576, 0.3401, 0.5576, 0.375, 0.5576, 0.375, 0.5576, 0.375, 0.5576, 0.375, 0.5576, 0.375, 0.5812, 0.375, 0.5812, 0.375, 0.1688, 0.375, 0.1688, 0.375, 0.1924, 0.375, 0.1924, 0.125, 0.5576, 0.125, 0.5576, 0.1599, 0.5576, 0.1599, 0.5576, 0.1599, 0.6924, 0.1599, 0.6924, 0.125, 0.6924, 0.125, 0.6924, 0.375, 0.05763, 0.375, 0.05763, 0.375, 0.08119, 0.375, 0.08119, 0.1599, 0.6924, 0.3401, 0.6924, 0.3575, 0.6924, 0.1425, 0.6924, 0.1425, 0.6924, 0.3575, 0.6924, 0.375, 0.6924, 0.125, 0.6924, 0.375, 0.1688, 0.375, 0.08119, 0.375, 0.08166, 0.375, 0.1683, 0.375, 0.1683, 0.375, 0.08166, 0.375, 0.05904, 0.375, 0.191, 0.3401, 0.5576, 0.1599, 0.5576, 0.1425, 0.5576, 0.3575, 0.5576, 0.3575, 0.5576, 0.1425, 0.5576, 0.125, 0.5576, 0.375, 0.5576, 0.375, 0.6688, 0.375, 0.5812, 0.375, 0.5817, 0.375, 0.6683, 0.375, 0.6683, 0.375, 0.5817, 0.375, 0.559, 0.375, 0.691, 0.1599, 0.5576, 0.3401, 0.5576, 0.3401, 0.5576, 0.1599, 0.5576, 0.3401, 0.6875, 0.374, 0.673, 0.3701, 0.689, 0.3401, 0.6924, 0.1281, 0.6737, 0.1599, 0.6875, 0.1599, 0.6924, 0.1398, 0.6924, 0.3741, 0.5776, 0.3401, 0.563, 0.3401, 0.5576, 0.3701, 0.561, 0.1599, 0.563, 0.125, 0.5788, 0.125, 0.5676, 0.1599, 0.5576, 0.3401, 0.563, 0.2688, 0.5576, 0.3401, 0.5576, 0.2312, 0.5576, 0.1599, 0.563, 0.1599, 0.5576, 0.1599, 0.6875, 0.2251, 0.6924, 0.1599, 0.6924, 0.2749, 0.6924, 0.3401, 0.6875, 0.3401, 0.6924])
me_cube_002.use_remesh_fix_poles = True
me_cube_002.use_remesh_preserve_attributes = False
me_cube_002.use_mirror_vertex_groups = False
me_cube_002.update()

# ---- objects
ob_reference = bpy.data.objects.new('Reference', me_king)
ob_king_001 = bpy.data.objects.new('King.001', me_cube_002)

# ---- transforms, parenting, visibility, modifiers, constraints
ob_reference.location = (0.0, 0.0, 0.0)
ob_reference.rotation_euler = (1.571, -0.0, 1.571)
ob_reference.scale = (0.1018, 0.1018, 0.1018)
ob_reference.lineart.crease_threshold = 0.0
ob_king_001.location = (-1.41e-09, -2.641e-05, 0.09436)
ob_king_001.scale = (0.001397, 0.002997, 0.002997)
ob_king_001.lineart.crease_threshold = 0.0

# ---- collection membership
col_collection.objects.link(ob_reference)
col_collection.objects.link(ob_king_001)

# ---- scene / render settings (as saved in the file)
scene.frame_start = 1; scene.frame_end = 250; scene.frame_set(1)
scene.render.engine = 'BLENDER_EEVEE_NEXT'
scene.cycles.use_denoising = False
scene.cycles.samples = 128
scene.cycles.sampling_pattern = 'TABULATED_SOBOL'
scene.cycles.use_adaptive_sampling = False
scene.cycles.use_light_tree = False
scene.view_settings.view_transform = 'Filmic'
bpy.context.view_layer.update()

# ---- added for rendering (the .blend has no active camera and no usable light): camera, sun
cam_auto = bpy.data.cameras.new('AutoCamera')
cam_auto.lens = 50.0
cam_auto.sensor_width = 36.0
cam_auto.clip_end = 1000.0
ob_auto_camera = bpy.data.objects.new('AutoCamera', cam_auto)
scene.collection.objects.link(ob_auto_camera)
ob_auto_camera.location = (0.185045, -0.222054, 0.198741)
ob_auto_camera.rotation_euler = (1.09748, -7.21219e-08, 0.694738)
scene.camera = ob_auto_camera
light_auto_sun = bpy.data.lights.new('AutoSun', 'SUN')
light_auto_sun.energy = 3.0
light_auto_sun.angle = 0.0523599
ob_auto_sun = bpy.data.objects.new('AutoSun', light_auto_sun)
scene.collection.objects.link(ob_auto_sun)
ob_auto_sun.rotation_euler = (0.872665, 0.174533, 0.523599)
bpy.context.view_layer.update()
